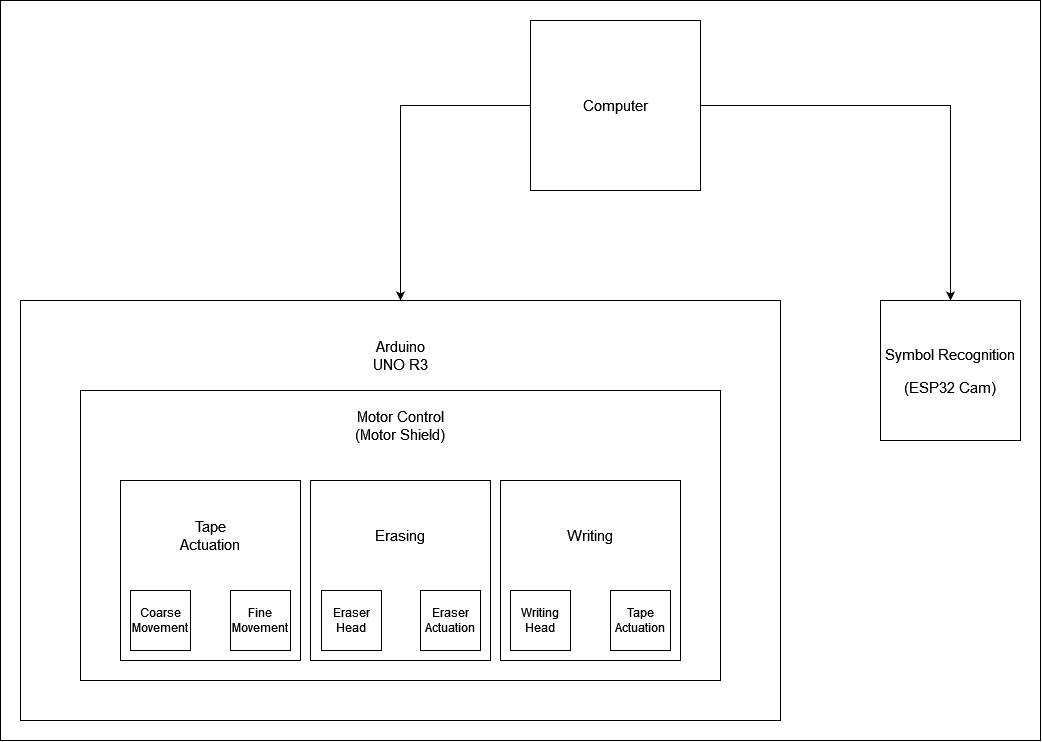

The diagram above was exported from draw.io. Its source (the exported page's mxGraphModel, read from the mxfile embedded in the PNG):
<mxGraphModel dx="1750" dy="852" grid="1" gridSize="10" guides="1" tooltips="1" connect="1" arrows="1" fold="1" page="1" pageScale="1" pageWidth="1100" pageHeight="850" math="0" shadow="0">
  <root>
    <mxCell id="0" />
    <mxCell id="1" parent="0" />
    <mxCell id="g17RHX4yknLvPkWwY1KP-31" value="" style="rounded=0;whiteSpace=wrap;html=1;fillColor=none;" parent="1" vertex="1">
      <mxGeometry x="30" y="40" width="1040" height="740" as="geometry" />
    </mxCell>
    <mxCell id="g17RHX4yknLvPkWwY1KP-20" value="" style="rounded=0;whiteSpace=wrap;html=1;fillColor=none;" parent="1" vertex="1">
      <mxGeometry x="50" y="340" width="760" height="420" as="geometry" />
    </mxCell>
    <mxCell id="g17RHX4yknLvPkWwY1KP-19" value="" style="rounded=0;whiteSpace=wrap;html=1;fillColor=none;" parent="1" vertex="1">
      <mxGeometry x="110" y="430" width="640" height="290" as="geometry" />
    </mxCell>
    <mxCell id="g17RHX4yknLvPkWwY1KP-1" value="" style="rounded=0;whiteSpace=wrap;html=1;fillColor=none;strokeColor=none;" parent="1" vertex="1">
      <mxGeometry x="540" y="240" width="120" height="60" as="geometry" />
    </mxCell>
    <mxCell id="g17RHX4yknLvPkWwY1KP-4" value="" style="whiteSpace=wrap;html=1;aspect=fixed;fillColor=none;" parent="1" vertex="1">
      <mxGeometry x="150" y="520" width="180" height="180" as="geometry" />
    </mxCell>
    <mxCell id="g17RHX4yknLvPkWwY1KP-5" value="" style="whiteSpace=wrap;html=1;aspect=fixed;fillColor=none;" parent="1" vertex="1">
      <mxGeometry x="340" y="520" width="180" height="180" as="geometry" />
    </mxCell>
    <mxCell id="g17RHX4yknLvPkWwY1KP-6" value="&lt;div style=&quot;font-size: 15px;&quot; align=&quot;center&quot;&gt;&lt;p&gt;Symbol Recognition&lt;/p&gt;&lt;p&gt;(ESP32 Cam)&lt;br&gt;&lt;/p&gt;&lt;/div&gt;" style="whiteSpace=wrap;html=1;aspect=fixed;fillColor=none;align=center;" parent="1" vertex="1">
      <mxGeometry x="910" y="340" width="140" height="140" as="geometry" />
    </mxCell>
    <mxCell id="g17RHX4yknLvPkWwY1KP-7" value="" style="whiteSpace=wrap;html=1;aspect=fixed;fillColor=none;" parent="1" vertex="1">
      <mxGeometry x="530" y="520" width="180" height="180" as="geometry" />
    </mxCell>
    <mxCell id="g17RHX4yknLvPkWwY1KP-26" style="edgeStyle=orthogonalEdgeStyle;rounded=0;orthogonalLoop=1;jettySize=auto;html=1;exitX=0;exitY=0.5;exitDx=0;exitDy=0;strokeColor=default;" parent="1" source="g17RHX4yknLvPkWwY1KP-12" target="g17RHX4yknLvPkWwY1KP-20" edge="1">
      <mxGeometry relative="1" as="geometry" />
    </mxCell>
    <mxCell id="g17RHX4yknLvPkWwY1KP-27" style="edgeStyle=orthogonalEdgeStyle;rounded=0;orthogonalLoop=1;jettySize=auto;html=1;exitX=1;exitY=0.5;exitDx=0;exitDy=0;" parent="1" source="g17RHX4yknLvPkWwY1KP-12" target="g17RHX4yknLvPkWwY1KP-6" edge="1">
      <mxGeometry relative="1" as="geometry" />
    </mxCell>
    <mxCell id="g17RHX4yknLvPkWwY1KP-12" value="&lt;font style=&quot;font-size: 15px;&quot;&gt;Computer&lt;/font&gt;" style="whiteSpace=wrap;html=1;aspect=fixed;fillColor=none;" parent="1" vertex="1">
      <mxGeometry x="560" y="60" width="170" height="170" as="geometry" />
    </mxCell>
    <mxCell id="g17RHX4yknLvPkWwY1KP-13" value="Coarse Movement" style="whiteSpace=wrap;html=1;aspect=fixed;fillColor=none;" parent="1" vertex="1">
      <mxGeometry x="160" y="630" width="60" height="60" as="geometry" />
    </mxCell>
    <mxCell id="g17RHX4yknLvPkWwY1KP-14" value="Fine Movement" style="whiteSpace=wrap;html=1;aspect=fixed;fillColor=none;" parent="1" vertex="1">
      <mxGeometry x="260" y="630" width="60" height="60" as="geometry" />
    </mxCell>
    <mxCell id="g17RHX4yknLvPkWwY1KP-15" value="Eraser Head" style="whiteSpace=wrap;html=1;aspect=fixed;fillColor=none;" parent="1" vertex="1">
      <mxGeometry x="351" y="630" width="60" height="60" as="geometry" />
    </mxCell>
    <mxCell id="g17RHX4yknLvPkWwY1KP-16" value="&lt;div&gt;Eraser&lt;/div&gt;&lt;div&gt;Actuation&lt;/div&gt;" style="whiteSpace=wrap;html=1;aspect=fixed;fillColor=none;" parent="1" vertex="1">
      <mxGeometry x="450" y="630" width="60" height="60" as="geometry" />
    </mxCell>
    <mxCell id="g17RHX4yknLvPkWwY1KP-17" value="Writing Head" style="whiteSpace=wrap;html=1;aspect=fixed;fillColor=none;" parent="1" vertex="1">
      <mxGeometry x="540" y="630" width="60" height="60" as="geometry" />
    </mxCell>
    <mxCell id="g17RHX4yknLvPkWwY1KP-18" value="Tape Actuation" style="whiteSpace=wrap;html=1;aspect=fixed;fillColor=none;" parent="1" vertex="1">
      <mxGeometry x="640" y="630" width="60" height="60" as="geometry" />
    </mxCell>
    <mxCell id="g17RHX4yknLvPkWwY1KP-21" value="&lt;font style=&quot;font-size: 15px;&quot;&gt;Motor Control (Motor Shield)&lt;/font&gt;" style="text;html=1;strokeColor=none;fillColor=none;align=center;verticalAlign=middle;whiteSpace=wrap;rounded=0;" parent="1" vertex="1">
      <mxGeometry x="380" y="450" width="100" height="30" as="geometry" />
    </mxCell>
    <mxCell id="g17RHX4yknLvPkWwY1KP-22" value="&lt;font style=&quot;font-size: 15px;&quot;&gt;Arduino UNO R3&lt;/font&gt;" style="text;html=1;strokeColor=none;fillColor=none;align=center;verticalAlign=middle;whiteSpace=wrap;rounded=0;" parent="1" vertex="1">
      <mxGeometry x="400" y="380" width="60" height="30" as="geometry" />
    </mxCell>
    <mxCell id="g17RHX4yknLvPkWwY1KP-25" value="&lt;font style=&quot;font-size: 15px;&quot;&gt;Writing&lt;/font&gt;" style="text;html=1;strokeColor=none;fillColor=none;align=center;verticalAlign=middle;whiteSpace=wrap;rounded=0;" parent="1" vertex="1">
      <mxGeometry x="590" y="560" width="60" height="30" as="geometry" />
    </mxCell>
    <mxCell id="g17RHX4yknLvPkWwY1KP-28" value="&lt;font style=&quot;font-size: 15px;&quot;&gt;Erasing&lt;/font&gt;" style="text;html=1;strokeColor=none;fillColor=none;align=center;verticalAlign=middle;whiteSpace=wrap;rounded=0;" parent="1" vertex="1">
      <mxGeometry x="400" y="560" width="60" height="30" as="geometry" />
    </mxCell>
    <mxCell id="g17RHX4yknLvPkWwY1KP-29" value="&lt;font style=&quot;font-size: 15px;&quot;&gt;Tape Actuation&lt;/font&gt;" style="text;html=1;strokeColor=none;fillColor=none;align=center;verticalAlign=middle;whiteSpace=wrap;rounded=0;" parent="1" vertex="1">
      <mxGeometry x="210" y="560" width="60" height="30" as="geometry" />
    </mxCell>
  </root>
</mxGraphModel>